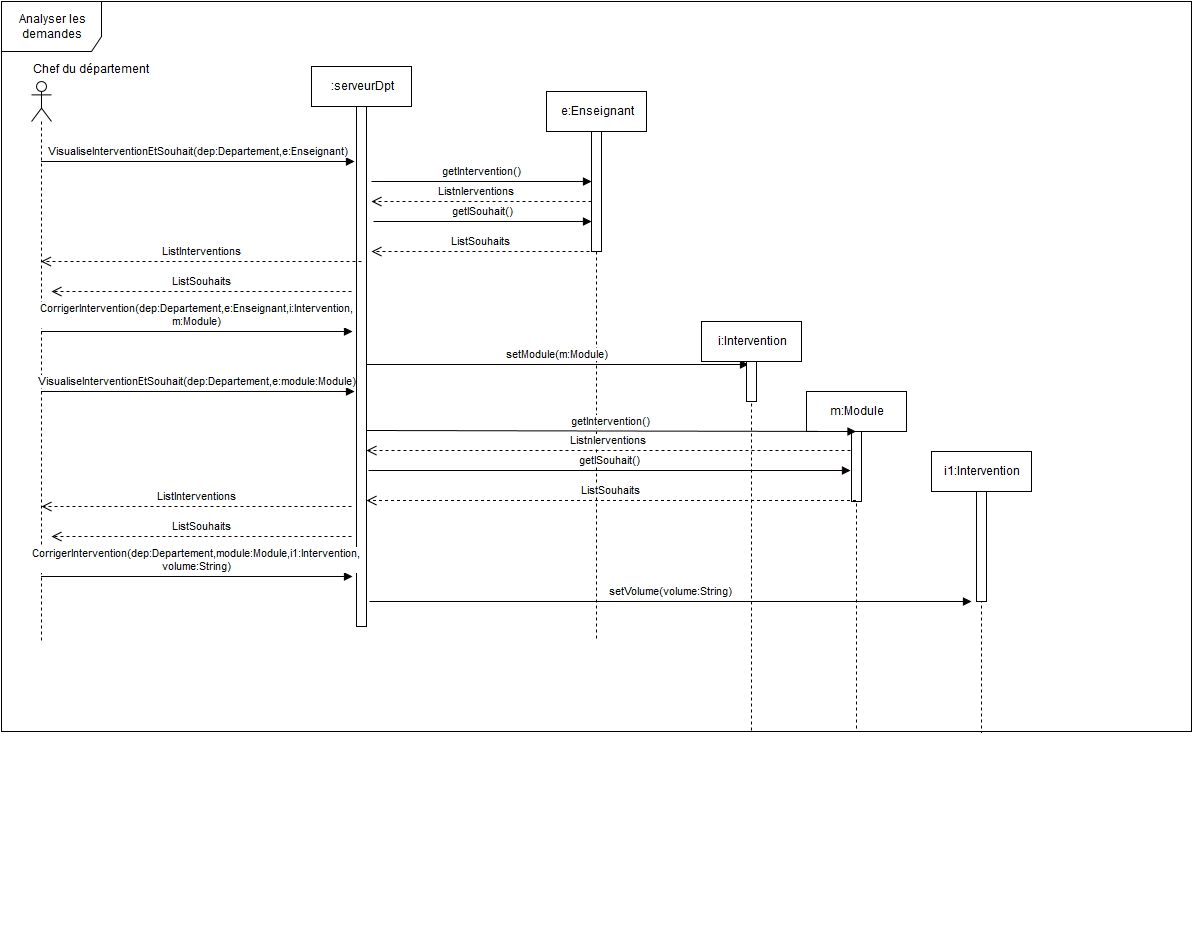

The diagram above was exported from draw.io. Its source (the exported page's mxGraphModel, read from the mxfile embedded in the PNG):
<mxGraphModel dx="1190" dy="734" grid="1" gridSize="10" guides="1" tooltips="1" connect="1" arrows="1" fold="1" page="1" pageScale="1" pageWidth="826" pageHeight="1169" background="#ffffff" math="0" shadow="0">
  <root>
    <mxCell id="0" />
    <mxCell id="1" parent="0" />
    <mxCell id="39" value="Analyser les demandes&lt;br&gt;" style="shape=umlFrame;whiteSpace=wrap;html=1;strokeColor=#000000;fillColor=#FFFFFF;gradientColor=#ffffff;width=100;height=50;" parent="1" vertex="1">
      <mxGeometry x="60" y="20" width="1190" height="730" as="geometry" />
    </mxCell>
    <mxCell id="70f201c1e4b3a49-51" value="" style="shape=umlLifeline;participant=umlActor;perimeter=lifelinePerimeter;whiteSpace=wrap;html=1;container=1;collapsible=0;recursiveResize=0;verticalAlign=top;spacingTop=36;labelBackgroundColor=#ffffff;outlineConnect=0;strokeColor=#000000;fillColor=#FFFFFF;gradientColor=#ffffff;" vertex="1" parent="1">
      <mxGeometry x="90" y="100" width="20" height="560" as="geometry" />
    </mxCell>
    <mxCell id="70f201c1e4b3a49-52" value="Chef du département&lt;br&gt;" style="text;html=1;resizable=0;points=[];autosize=1;align=left;verticalAlign=top;spacingTop=-4;" vertex="1" parent="1">
      <mxGeometry x="90" y="80" width="130" height="20" as="geometry" />
    </mxCell>
    <mxCell id="70f201c1e4b3a49-53" value=":serveurDpt" style="shape=umlLifeline;perimeter=lifelinePerimeter;whiteSpace=wrap;html=1;container=1;collapsible=0;recursiveResize=0;outlineConnect=0;strokeColor=#000000;fillColor=#FFFFFF;gradientColor=#ffffff;" vertex="1" parent="1">
      <mxGeometry x="370" y="85" width="100" height="560" as="geometry" />
    </mxCell>
    <mxCell id="70f201c1e4b3a49-78" style="edgeStyle=orthogonalEdgeStyle;rounded=0;html=1;endArrow=none;endFill=0;jettySize=auto;orthogonalLoop=1;strokeColor=#050000;" edge="1" parent="70f201c1e4b3a49-53" source="70f201c1e4b3a49-54" target="70f201c1e4b3a49-53">
      <mxGeometry relative="1" as="geometry">
        <Array as="points">
          <mxPoint x="50" y="280" />
          <mxPoint x="50" y="280" />
        </Array>
      </mxGeometry>
    </mxCell>
    <mxCell id="70f201c1e4b3a49-54" value="" style="html=1;points=[];perimeter=orthogonalPerimeter;strokeColor=#000000;fillColor=#FFFFFF;gradientColor=#ffffff;" vertex="1" parent="70f201c1e4b3a49-53">
      <mxGeometry x="45" y="40" width="10" height="520" as="geometry" />
    </mxCell>
    <mxCell id="70f201c1e4b3a49-55" value="VisualiseInterventionEtSouhait(dep:Departement,e:Enseignant)" style="html=1;verticalAlign=bottom;endArrow=block;strokeColor=#050000;entryX=-0.2;entryY=0.105;entryPerimeter=0;" edge="1" parent="1" source="70f201c1e4b3a49-51" target="70f201c1e4b3a49-54">
      <mxGeometry width="80" relative="1" as="geometry">
        <mxPoint x="180" y="160" as="sourcePoint" />
        <mxPoint x="260" y="160" as="targetPoint" />
      </mxGeometry>
    </mxCell>
    <mxCell id="70f201c1e4b3a49-117" value="e:Enseignant" style="shape=umlLifeline;perimeter=lifelinePerimeter;whiteSpace=wrap;html=1;container=1;collapsible=0;recursiveResize=0;outlineConnect=0;strokeColor=#000000;fillColor=#FFFFFF;gradientColor=#ffffff;" vertex="1" parent="1">
      <mxGeometry x="605" y="110" width="100" height="550" as="geometry" />
    </mxCell>
    <mxCell id="70f201c1e4b3a49-118" style="edgeStyle=orthogonalEdgeStyle;rounded=0;html=1;endArrow=none;endFill=0;jettySize=auto;orthogonalLoop=1;strokeColor=#050000;" edge="1" parent="70f201c1e4b3a49-117" source="70f201c1e4b3a49-119" target="70f201c1e4b3a49-117">
      <mxGeometry relative="1" as="geometry">
        <Array as="points">
          <mxPoint x="50" y="280" />
          <mxPoint x="50" y="280" />
        </Array>
      </mxGeometry>
    </mxCell>
    <mxCell id="70f201c1e4b3a49-119" value="" style="html=1;points=[];perimeter=orthogonalPerimeter;strokeColor=#000000;fillColor=#FFFFFF;gradientColor=#ffffff;" vertex="1" parent="70f201c1e4b3a49-117">
      <mxGeometry x="45" y="40" width="10" height="120" as="geometry" />
    </mxCell>
    <mxCell id="70f201c1e4b3a49-129" value="getIntervention()" style="html=1;verticalAlign=bottom;endArrow=block;strokeColor=#050000;" edge="1" parent="1" target="70f201c1e4b3a49-119">
      <mxGeometry x="109.5" y="154" width="80" as="geometry">
        <mxPoint x="430" y="200" as="sourcePoint" />
        <mxPoint x="640" y="200" as="targetPoint" />
      </mxGeometry>
    </mxCell>
    <mxCell id="70f201c1e4b3a49-130" value="ListnIerventions" style="html=1;verticalAlign=bottom;endArrow=open;dashed=1;endSize=8;strokeColor=#050000;" edge="1" parent="1">
      <mxGeometry x="0.0498" relative="1" as="geometry">
        <mxPoint x="650" y="220" as="sourcePoint" />
        <mxPoint x="430" y="220" as="targetPoint" />
        <mxPoint as="offset" />
      </mxGeometry>
    </mxCell>
    <mxCell id="70f201c1e4b3a49-133" value="ListInterventions" style="html=1;verticalAlign=bottom;endArrow=open;dashed=1;endSize=8;strokeColor=#050000;" edge="1" parent="1" target="70f201c1e4b3a49-51">
      <mxGeometry relative="1" as="geometry">
        <mxPoint x="420" y="280" as="sourcePoint" />
        <mxPoint x="340" y="280" as="targetPoint" />
      </mxGeometry>
    </mxCell>
    <mxCell id="70f201c1e4b3a49-134" value="CorrigerIntervention(dep:Departement,e:Enseignant,i:Intervention,&lt;br&gt;m:Module)" style="html=1;verticalAlign=bottom;endArrow=block;strokeColor=#050000;" edge="1" parent="1" source="70f201c1e4b3a49-51">
      <mxGeometry x="101.5" y="310" width="80" as="geometry">
        <mxPoint x="101.5" y="310" as="sourcePoint" />
        <mxPoint x="411" y="350" as="targetPoint" />
      </mxGeometry>
    </mxCell>
    <mxCell id="70f201c1e4b3a49-135" value="getISouhait()" style="html=1;verticalAlign=bottom;endArrow=block;strokeColor=#050000;" edge="1" parent="1">
      <mxGeometry x="106.5" y="186" width="80" as="geometry">
        <mxPoint x="432" y="240" as="sourcePoint" />
        <mxPoint x="650" y="240" as="targetPoint" />
      </mxGeometry>
    </mxCell>
    <mxCell id="70f201c1e4b3a49-136" value="ListSouhaits" style="html=1;verticalAlign=bottom;endArrow=open;dashed=1;endSize=8;strokeColor=#050000;" edge="1" parent="1">
      <mxGeometry x="440" y="263" as="geometry">
        <mxPoint x="648" y="270" as="sourcePoint" />
        <mxPoint x="430" y="270" as="targetPoint" />
        <mxPoint as="offset" />
        <Array as="points">
          <mxPoint x="560" y="270" />
        </Array>
      </mxGeometry>
    </mxCell>
    <mxCell id="70f201c1e4b3a49-137" value="ListSouhaits" style="html=1;verticalAlign=bottom;endArrow=open;dashed=1;endSize=8;strokeColor=#050000;entryX=0.5;entryY=0.391;entryPerimeter=0;" edge="1" parent="1">
      <mxGeometry x="110" y="310" as="geometry">
        <mxPoint x="410" y="310" as="sourcePoint" />
        <mxPoint x="110" y="310" as="targetPoint" />
      </mxGeometry>
    </mxCell>
    <mxCell id="70f201c1e4b3a49-138" value="setModule(m:Module)" style="html=1;verticalAlign=bottom;endArrow=block;strokeColor=#050000;entryX=0.2;entryY=0.079;entryPerimeter=0;" edge="1" parent="1" source="70f201c1e4b3a49-54" target="70f201c1e4b3a49-141">
      <mxGeometry x="104.5" y="314" width="80" as="geometry">
        <mxPoint x="425" y="360" as="sourcePoint" />
        <mxPoint x="645" y="360" as="targetPoint" />
      </mxGeometry>
    </mxCell>
    <mxCell id="70f201c1e4b3a49-139" value="i:Intervention" style="shape=umlLifeline;perimeter=lifelinePerimeter;whiteSpace=wrap;html=1;container=1;collapsible=0;recursiveResize=0;outlineConnect=0;strokeColor=#000000;fillColor=#FFFFFF;gradientColor=#ffffff;" vertex="1" parent="1">
      <mxGeometry x="760" y="340" width="100" height="490" as="geometry" />
    </mxCell>
    <mxCell id="70f201c1e4b3a49-140" style="edgeStyle=orthogonalEdgeStyle;rounded=0;html=1;endArrow=none;endFill=0;jettySize=auto;orthogonalLoop=1;strokeColor=#050000;" edge="1" parent="70f201c1e4b3a49-139" source="70f201c1e4b3a49-141" target="70f201c1e4b3a49-139">
      <mxGeometry relative="1" as="geometry">
        <Array as="points">
          <mxPoint x="50" y="280" />
          <mxPoint x="50" y="280" />
        </Array>
      </mxGeometry>
    </mxCell>
    <mxCell id="70f201c1e4b3a49-141" value="" style="html=1;points=[];perimeter=orthogonalPerimeter;strokeColor=#000000;fillColor=#FFFFFF;gradientColor=#ffffff;" vertex="1" parent="70f201c1e4b3a49-139">
      <mxGeometry x="45" y="40" width="10" height="40" as="geometry" />
    </mxCell>
    <mxCell id="70f201c1e4b3a49-142" value="VisualiseInterventionEtSouhait(dep:Departement,e:module:Module)" style="html=1;verticalAlign=bottom;endArrow=block;strokeColor=#050000;entryX=-0.2;entryY=0.105;entryPerimeter=0;" edge="1" parent="1">
      <mxGeometry x="99.5" y="410" width="80" as="geometry">
        <mxPoint x="99.5" y="410" as="sourcePoint" />
        <mxPoint x="413" y="410" as="targetPoint" />
      </mxGeometry>
    </mxCell>
    <mxCell id="70f201c1e4b3a49-143" value="m:Module" style="shape=umlLifeline;perimeter=lifelinePerimeter;whiteSpace=wrap;html=1;container=1;collapsible=0;recursiveResize=0;outlineConnect=0;strokeColor=#000000;fillColor=#FFFFFF;gradientColor=#ffffff;" vertex="1" parent="1">
      <mxGeometry x="865" y="410" width="100" height="490" as="geometry" />
    </mxCell>
    <mxCell id="70f201c1e4b3a49-144" style="edgeStyle=orthogonalEdgeStyle;rounded=0;html=1;endArrow=none;endFill=0;jettySize=auto;orthogonalLoop=1;strokeColor=#050000;" edge="1" parent="70f201c1e4b3a49-143" source="70f201c1e4b3a49-145" target="70f201c1e4b3a49-143">
      <mxGeometry relative="1" as="geometry">
        <Array as="points">
          <mxPoint x="50" y="280" />
          <mxPoint x="50" y="280" />
        </Array>
      </mxGeometry>
    </mxCell>
    <mxCell id="70f201c1e4b3a49-145" value="" style="html=1;points=[];perimeter=orthogonalPerimeter;strokeColor=#000000;fillColor=#FFFFFF;gradientColor=#ffffff;" vertex="1" parent="70f201c1e4b3a49-143">
      <mxGeometry x="45" y="40" width="10" height="70" as="geometry" />
    </mxCell>
    <mxCell id="70f201c1e4b3a49-150" value="getIntervention()" style="html=1;verticalAlign=bottom;endArrow=block;strokeColor=#050000;" edge="1" parent="1" target="70f201c1e4b3a49-143">
      <mxGeometry x="104.5" y="403" width="80" as="geometry">
        <mxPoint x="425" y="449" as="sourcePoint" />
        <mxPoint x="645" y="449" as="targetPoint" />
      </mxGeometry>
    </mxCell>
    <mxCell id="70f201c1e4b3a49-151" value="ListnIerventions" style="html=1;verticalAlign=bottom;endArrow=open;dashed=1;endSize=8;strokeColor=#050000;" edge="1" parent="1">
      <mxGeometry x="425" y="469" as="geometry">
        <mxPoint x="909" y="469" as="sourcePoint" />
        <mxPoint x="425" y="469" as="targetPoint" />
        <mxPoint as="offset" />
      </mxGeometry>
    </mxCell>
    <mxCell id="70f201c1e4b3a49-152" value="getISouhait()" style="html=1;verticalAlign=bottom;endArrow=block;strokeColor=#050000;" edge="1" parent="1">
      <mxGeometry x="101.5" y="435" width="80" as="geometry">
        <mxPoint x="427" y="489" as="sourcePoint" />
        <mxPoint x="909" y="489" as="targetPoint" />
      </mxGeometry>
    </mxCell>
    <mxCell id="70f201c1e4b3a49-153" value="ListSouhaits" style="html=1;verticalAlign=bottom;endArrow=open;dashed=1;endSize=8;strokeColor=#050000;" edge="1" parent="1" source="70f201c1e4b3a49-143">
      <mxGeometry x="435" y="512" as="geometry">
        <mxPoint x="643" y="519" as="sourcePoint" />
        <mxPoint x="425" y="519" as="targetPoint" />
        <mxPoint as="offset" />
        <Array as="points">
          <mxPoint x="555" y="519" />
        </Array>
      </mxGeometry>
    </mxCell>
    <mxCell id="70f201c1e4b3a49-154" value="ListInterventions" style="html=1;verticalAlign=bottom;endArrow=open;dashed=1;endSize=8;strokeColor=#050000;entryX=0.5;entryY=0.391;entryPerimeter=0;" edge="1" parent="1">
      <mxGeometry x="100" y="525" as="geometry">
        <mxPoint x="410" y="525" as="sourcePoint" />
        <mxPoint x="100" y="525" as="targetPoint" />
      </mxGeometry>
    </mxCell>
    <mxCell id="70f201c1e4b3a49-155" value="CorrigerIntervention(dep:Departement,module:Module,i1:Intervention,&lt;br&gt;volume:String)" style="html=1;verticalAlign=bottom;endArrow=block;strokeColor=#050000;" edge="1" parent="1">
      <mxGeometry x="101.5" y="555" width="80" as="geometry">
        <mxPoint x="99.5" y="595" as="sourcePoint" />
        <mxPoint x="411" y="595" as="targetPoint" />
      </mxGeometry>
    </mxCell>
    <mxCell id="70f201c1e4b3a49-156" value="ListSouhaits" style="html=1;verticalAlign=bottom;endArrow=open;dashed=1;endSize=8;strokeColor=#050000;entryX=0.5;entryY=0.391;entryPerimeter=0;" edge="1" parent="1">
      <mxGeometry x="110" y="555" as="geometry">
        <mxPoint x="410" y="555" as="sourcePoint" />
        <mxPoint x="110" y="555" as="targetPoint" />
      </mxGeometry>
    </mxCell>
    <mxCell id="70f201c1e4b3a49-157" value="setVolume(volume:String)" style="html=1;verticalAlign=bottom;endArrow=block;strokeColor=#050000;" edge="1" parent="1">
      <mxGeometry x="107.5" y="551" width="80" as="geometry">
        <mxPoint x="428" y="620" as="sourcePoint" />
        <mxPoint x="1030" y="620" as="targetPoint" />
      </mxGeometry>
    </mxCell>
    <mxCell id="70f201c1e4b3a49-158" value="i1:Intervention" style="shape=umlLifeline;perimeter=lifelinePerimeter;whiteSpace=wrap;html=1;container=1;collapsible=0;recursiveResize=0;outlineConnect=0;strokeColor=#000000;fillColor=#FFFFFF;gradientColor=#ffffff;" vertex="1" parent="1">
      <mxGeometry x="990" y="470" width="100" height="490" as="geometry" />
    </mxCell>
    <mxCell id="70f201c1e4b3a49-159" style="edgeStyle=orthogonalEdgeStyle;rounded=0;html=1;endArrow=none;endFill=0;jettySize=auto;orthogonalLoop=1;strokeColor=#050000;" edge="1" parent="70f201c1e4b3a49-158" source="70f201c1e4b3a49-160" target="70f201c1e4b3a49-158">
      <mxGeometry relative="1" as="geometry">
        <Array as="points">
          <mxPoint x="50" y="280" />
          <mxPoint x="50" y="280" />
        </Array>
      </mxGeometry>
    </mxCell>
    <mxCell id="70f201c1e4b3a49-160" value="" style="html=1;points=[];perimeter=orthogonalPerimeter;strokeColor=#000000;fillColor=#FFFFFF;gradientColor=#ffffff;" vertex="1" parent="70f201c1e4b3a49-158">
      <mxGeometry x="45" y="40" width="10" height="110" as="geometry" />
    </mxCell>
  </root>
</mxGraphModel>